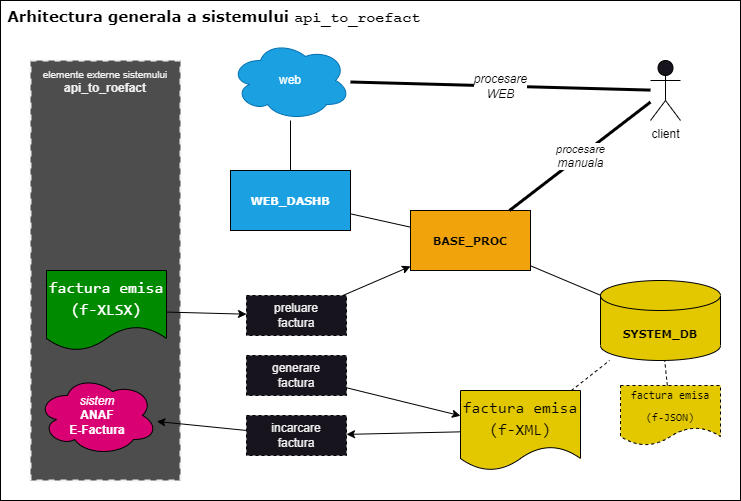

The diagram above was exported from draw.io. Its source (the exported page's mxGraphModel, read from the mxfile embedded in the PNG):
<mxGraphModel dx="1038" dy="608" grid="1" gridSize="10" guides="1" tooltips="1" connect="1" arrows="1" fold="1" page="1" pageScale="1" pageWidth="827" pageHeight="1169" math="0" shadow="0">
  <root>
    <mxCell id="0" />
    <mxCell id="1" parent="0" />
    <mxCell id="UkepkLBr_rH7Vj_UJoZB-39" value="" style="group;fillColor=#ffffff;fontColor=#000000;container=0;" parent="1" vertex="1" connectable="0">
      <mxGeometry x="20" width="740" height="500" as="geometry" />
    </mxCell>
    <mxCell id="UkepkLBr_rH7Vj_UJoZB-37" value="&lt;font color=&quot;#000000&quot;&gt;&amp;nbsp;Arhitectura generala a sistemului&amp;nbsp;&lt;font face=&quot;Courier New&quot; style=&quot;font-size: 15px;&quot;&gt;api_to_roefact&lt;/font&gt;&lt;/font&gt;" style="rounded=0;whiteSpace=wrap;html=1;fillColor=#ffffff;align=left;verticalAlign=top;fontFamily=Verdana;fontSize=15;fontStyle=1;strokeColor=#000000;" parent="1" vertex="1">
      <mxGeometry x="20" width="740" height="500" as="geometry" />
    </mxCell>
    <mxCell id="UkepkLBr_rH7Vj_UJoZB-34" value="&lt;font style=&quot;font-size: 10px;&quot;&gt;elemente externe sistemului&lt;/font&gt;&lt;br&gt;&lt;b&gt;&lt;font style=&quot;font-size: 12px;&quot;&gt;api_to_roefact&lt;/font&gt;&lt;/b&gt;" style="rounded=0;whiteSpace=wrap;html=1;verticalAlign=top;dashed=1;strokeWidth=2;fillColor=#4D4D4D;fontColor=default;" parent="1" vertex="1">
      <mxGeometry x="50" y="60" width="150" height="420" as="geometry" />
    </mxCell>
    <mxCell id="UkepkLBr_rH7Vj_UJoZB-1" value="&lt;div style=&quot;font-size: 11px; line-height: 22px;&quot;&gt;&lt;div style=&quot;line-height: 22px; font-size: 11px;&quot;&gt;BASE_PROC&lt;/div&gt;&lt;/div&gt;" style="rounded=0;whiteSpace=wrap;html=1;fontFamily=Verdana;fontSize=11;fontStyle=1;fillColor=#f0a30a;fontColor=#000000;strokeColor=#000000;labelBackgroundColor=none;" parent="1" vertex="1">
      <mxGeometry x="430" y="210" width="120" height="60" as="geometry" />
    </mxCell>
    <mxCell id="UkepkLBr_rH7Vj_UJoZB-2" value="&lt;div style=&quot;color: rgb(255, 255, 255); font-size: 11px; line-height: 22px;&quot;&gt;&lt;div style=&quot;line-height: 22px; font-size: 11px;&quot;&gt;&lt;div style=&quot;line-height: 22px; font-size: 11px;&quot;&gt;WEB_DASHB&lt;/div&gt;&lt;/div&gt;&lt;/div&gt;" style="rounded=0;whiteSpace=wrap;html=1;fontFamily=Verdana;fontStyle=1;fontSize=11;fillColor=#1ba1e2;fontColor=#ffffff;strokeColor=#000000;labelBackgroundColor=none;" parent="1" vertex="1">
      <mxGeometry x="250" y="170" width="120" height="60" as="geometry" />
    </mxCell>
    <mxCell id="UkepkLBr_rH7Vj_UJoZB-3" value="&lt;div style=&quot;font-size: 11px; line-height: 22px;&quot;&gt;&lt;div style=&quot;line-height: 22px; font-size: 11px;&quot;&gt;SYSTEM_DB&lt;/div&gt;&lt;/div&gt;" style="shape=cylinder3;whiteSpace=wrap;html=1;boundedLbl=1;backgroundOutline=1;size=15;fontFamily=Verdana;fontSize=11;fontStyle=1;strokeColor=#000000;fillColor=#e3c800;fontColor=#000000;labelBackgroundColor=none;" parent="1" vertex="1">
      <mxGeometry x="620" y="280" width="120" height="80" as="geometry" />
    </mxCell>
    <mxCell id="UkepkLBr_rH7Vj_UJoZB-4" value="web" style="ellipse;shape=cloud;whiteSpace=wrap;html=1;fillColor=#1ba1e2;fontColor=#ffffff;strokeColor=#006EAF;" parent="1" vertex="1">
      <mxGeometry x="250" y="40" width="120" height="80" as="geometry" />
    </mxCell>
    <mxCell id="UkepkLBr_rH7Vj_UJoZB-5" value="client" style="shape=umlActor;verticalLabelPosition=bottom;verticalAlign=top;html=1;outlineConnect=0;strokeColor=#000000;fontColor=#000000;" parent="1" vertex="1">
      <mxGeometry x="670" y="60" width="30" height="60" as="geometry" />
    </mxCell>
    <mxCell id="UkepkLBr_rH7Vj_UJoZB-6" value="&lt;div style=&quot;color: rgb(255, 255, 255); font-family: Consolas, &amp;quot;Courier New&amp;quot;, monospace; font-size: 16px; line-height: 22px;&quot;&gt;factura emisa&lt;/div&gt;&lt;div style=&quot;color: rgb(255, 255, 255); font-family: Consolas, &amp;quot;Courier New&amp;quot;, monospace; font-size: 16px; line-height: 22px;&quot;&gt;(f-XLSX)&lt;/div&gt;" style="shape=document;whiteSpace=wrap;html=1;boundedLbl=1;fillColor=#008a00;fontColor=#ffffff;strokeColor=#000000;labelBackgroundColor=none;" parent="1" vertex="1">
      <mxGeometry x="66" y="270" width="120" height="80" as="geometry" />
    </mxCell>
    <mxCell id="UkepkLBr_rH7Vj_UJoZB-7" value="&lt;div style=&quot;font-family: Consolas, &amp;quot;Courier New&amp;quot;, monospace; font-size: 16px; line-height: 22px;&quot;&gt;factura emisa&lt;/div&gt;&lt;div style=&quot;font-family: Consolas, &amp;quot;Courier New&amp;quot;, monospace; font-size: 16px; line-height: 22px;&quot;&gt;(f-XML)&lt;br&gt;&lt;/div&gt;" style="shape=document;whiteSpace=wrap;html=1;boundedLbl=1;fillColor=#e3c800;fontColor=#000000;strokeColor=#000000;labelBackgroundColor=none;" parent="1" vertex="1">
      <mxGeometry x="480" y="390" width="120" height="80" as="geometry" />
    </mxCell>
    <mxCell id="UkepkLBr_rH7Vj_UJoZB-8" value="&lt;div style=&quot;font-family: Consolas, &amp;quot;Courier New&amp;quot;, monospace; font-size: 11px; line-height: 22px;&quot;&gt;factura emisa&lt;/div&gt;&lt;div style=&quot;font-family: Consolas, &amp;quot;Courier New&amp;quot;, monospace; font-size: 11px; line-height: 22px;&quot;&gt;(f-JSON)&lt;br style=&quot;font-size: 11px;&quot;&gt;&lt;/div&gt;" style="shape=document;whiteSpace=wrap;html=1;boundedLbl=1;fontSize=11;dashed=1;fillColor=#e3c800;strokeColor=#000000;fontColor=#000000;labelBackgroundColor=none;" parent="1" vertex="1">
      <mxGeometry x="640" y="385" width="100" height="60" as="geometry" />
    </mxCell>
    <mxCell id="UkepkLBr_rH7Vj_UJoZB-9" value="" style="endArrow=none;html=1;rounded=0;strokeColor=#000000;" parent="1" source="UkepkLBr_rH7Vj_UJoZB-2" target="UkepkLBr_rH7Vj_UJoZB-4" edge="1">
      <mxGeometry width="50" height="50" relative="1" as="geometry">
        <mxPoint x="570" y="350" as="sourcePoint" />
        <mxPoint x="620" y="300" as="targetPoint" />
      </mxGeometry>
    </mxCell>
    <mxCell id="UkepkLBr_rH7Vj_UJoZB-10" value="&lt;i&gt;procesare&lt;/i&gt;&lt;br style=&quot;font-size: 12px; font-style: italic;&quot;&gt;&lt;span style=&quot;font-size: 12px; font-style: italic;&quot;&gt;manuala&lt;/span&gt;" style="endArrow=none;html=1;rounded=0;strokeWidth=3;strokeColor=#000000;labelBackgroundColor=#FFFFFF;fontColor=#000000;" parent="1" source="UkepkLBr_rH7Vj_UJoZB-1" target="UkepkLBr_rH7Vj_UJoZB-5" edge="1">
      <mxGeometry width="50" height="50" relative="1" as="geometry">
        <mxPoint x="380" y="140" as="sourcePoint" />
        <mxPoint x="720" y="70" as="targetPoint" />
      </mxGeometry>
    </mxCell>
    <mxCell id="UkepkLBr_rH7Vj_UJoZB-14" value="procesare&lt;br style=&quot;font-size: 12px;&quot;&gt;WEB" style="endArrow=none;html=1;rounded=0;strokeWidth=3;fontSize=12;fontStyle=2;strokeColor=#000000;labelBackgroundColor=#ffffff;fontColor=#000000;" parent="1" source="UkepkLBr_rH7Vj_UJoZB-4" target="UkepkLBr_rH7Vj_UJoZB-5" edge="1">
      <mxGeometry width="50" height="50" relative="1" as="geometry">
        <mxPoint x="700" y="159" as="sourcePoint" />
        <mxPoint x="840" y="133" as="targetPoint" />
      </mxGeometry>
    </mxCell>
    <mxCell id="UkepkLBr_rH7Vj_UJoZB-16" value="" style="endArrow=none;html=1;rounded=0;strokeColor=#000000;" parent="1" source="UkepkLBr_rH7Vj_UJoZB-1" target="UkepkLBr_rH7Vj_UJoZB-2" edge="1">
      <mxGeometry width="50" height="50" relative="1" as="geometry">
        <mxPoint x="260" y="310" as="sourcePoint" />
        <mxPoint x="310" y="260" as="targetPoint" />
      </mxGeometry>
    </mxCell>
    <mxCell id="UkepkLBr_rH7Vj_UJoZB-17" value="" style="endArrow=none;dashed=1;html=1;rounded=0;strokeColor=#000000;labelBackgroundColor=none;fontColor=#000000;" parent="1" source="UkepkLBr_rH7Vj_UJoZB-8" target="UkepkLBr_rH7Vj_UJoZB-3" edge="1">
      <mxGeometry width="50" height="50" relative="1" as="geometry">
        <mxPoint x="655" y="360" as="sourcePoint" />
        <mxPoint x="705" y="310" as="targetPoint" />
      </mxGeometry>
    </mxCell>
    <mxCell id="UkepkLBr_rH7Vj_UJoZB-18" value="" style="endArrow=none;html=1;rounded=0;strokeColor=#000000;" parent="1" source="UkepkLBr_rH7Vj_UJoZB-3" target="UkepkLBr_rH7Vj_UJoZB-1" edge="1">
      <mxGeometry width="50" height="50" relative="1" as="geometry">
        <mxPoint x="440" y="229" as="sourcePoint" />
        <mxPoint x="275" y="171" as="targetPoint" />
      </mxGeometry>
    </mxCell>
    <mxCell id="UkepkLBr_rH7Vj_UJoZB-20" value="preluare&lt;br&gt;factura" style="rounded=0;whiteSpace=wrap;html=1;dashed=1;strokeColor=#000000;" parent="1" vertex="1">
      <mxGeometry x="266" y="295" width="100" height="40" as="geometry" />
    </mxCell>
    <mxCell id="UkepkLBr_rH7Vj_UJoZB-21" value="generare&lt;br&gt;factura" style="rounded=0;whiteSpace=wrap;html=1;dashed=1;strokeColor=#000000;" parent="1" vertex="1">
      <mxGeometry x="266" y="355" width="100" height="40" as="geometry" />
    </mxCell>
    <mxCell id="UkepkLBr_rH7Vj_UJoZB-22" value="incarcare&lt;br&gt;factura" style="rounded=0;whiteSpace=wrap;html=1;dashed=1;strokeColor=#000000;" parent="1" vertex="1">
      <mxGeometry x="266" y="415" width="100" height="40" as="geometry" />
    </mxCell>
    <mxCell id="UkepkLBr_rH7Vj_UJoZB-23" value="" style="endArrow=none;dashed=1;html=1;rounded=0;strokeColor=#000000;" parent="1" source="UkepkLBr_rH7Vj_UJoZB-7" target="UkepkLBr_rH7Vj_UJoZB-3" edge="1">
      <mxGeometry width="50" height="50" relative="1" as="geometry">
        <mxPoint x="753" y="390" as="sourcePoint" />
        <mxPoint x="732" y="370" as="targetPoint" />
      </mxGeometry>
    </mxCell>
    <mxCell id="UkepkLBr_rH7Vj_UJoZB-24" value="" style="endArrow=classic;html=1;rounded=0;endFill=1;strokeColor=#000000;" parent="1" source="UkepkLBr_rH7Vj_UJoZB-6" target="UkepkLBr_rH7Vj_UJoZB-20" edge="1">
      <mxGeometry width="50" height="50" relative="1" as="geometry">
        <mxPoint x="96" y="445" as="sourcePoint" />
        <mxPoint x="146" y="395" as="targetPoint" />
      </mxGeometry>
    </mxCell>
    <mxCell id="UkepkLBr_rH7Vj_UJoZB-25" value="" style="endArrow=classic;html=1;rounded=0;endFill=1;strokeColor=#000000;" parent="1" source="UkepkLBr_rH7Vj_UJoZB-21" target="UkepkLBr_rH7Vj_UJoZB-7" edge="1">
      <mxGeometry width="50" height="50" relative="1" as="geometry">
        <mxPoint x="160" y="335" as="sourcePoint" />
        <mxPoint x="290" y="346" as="targetPoint" />
      </mxGeometry>
    </mxCell>
    <mxCell id="UkepkLBr_rH7Vj_UJoZB-26" value="" style="endArrow=classic;html=1;rounded=0;endFill=1;strokeColor=#000000;" parent="1" source="UkepkLBr_rH7Vj_UJoZB-7" target="UkepkLBr_rH7Vj_UJoZB-22" edge="1">
      <mxGeometry width="50" height="50" relative="1" as="geometry">
        <mxPoint x="390" y="417" as="sourcePoint" />
        <mxPoint x="490" y="431" as="targetPoint" />
      </mxGeometry>
    </mxCell>
    <mxCell id="UkepkLBr_rH7Vj_UJoZB-27" value="&lt;i&gt;sistem&lt;/i&gt;&lt;br&gt;&lt;b&gt;ANAF&lt;br&gt;E-Factura&lt;/b&gt;" style="ellipse;shape=cloud;whiteSpace=wrap;html=1;fillColor=#d80073;fontColor=#ffffff;strokeColor=#000000;" parent="1" vertex="1">
      <mxGeometry x="57" y="375" width="120" height="80" as="geometry" />
    </mxCell>
    <mxCell id="UkepkLBr_rH7Vj_UJoZB-28" value="" style="endArrow=classic;html=1;rounded=0;endFill=1;strokeColor=#000000;" parent="1" source="UkepkLBr_rH7Vj_UJoZB-22" target="UkepkLBr_rH7Vj_UJoZB-27" edge="1">
      <mxGeometry width="50" height="50" relative="1" as="geometry">
        <mxPoint x="476" y="424" as="sourcePoint" />
        <mxPoint x="376" y="438" as="targetPoint" />
      </mxGeometry>
    </mxCell>
    <mxCell id="UkepkLBr_rH7Vj_UJoZB-29" value="" style="endArrow=classic;html=1;rounded=0;endFill=1;strokeColor=#000000;" parent="1" source="UkepkLBr_rH7Vj_UJoZB-20" target="UkepkLBr_rH7Vj_UJoZB-1" edge="1">
      <mxGeometry width="50" height="50" relative="1" as="geometry">
        <mxPoint x="210" y="347" as="sourcePoint" />
        <mxPoint x="290" y="349" as="targetPoint" />
      </mxGeometry>
    </mxCell>
  </root>
</mxGraphModel>